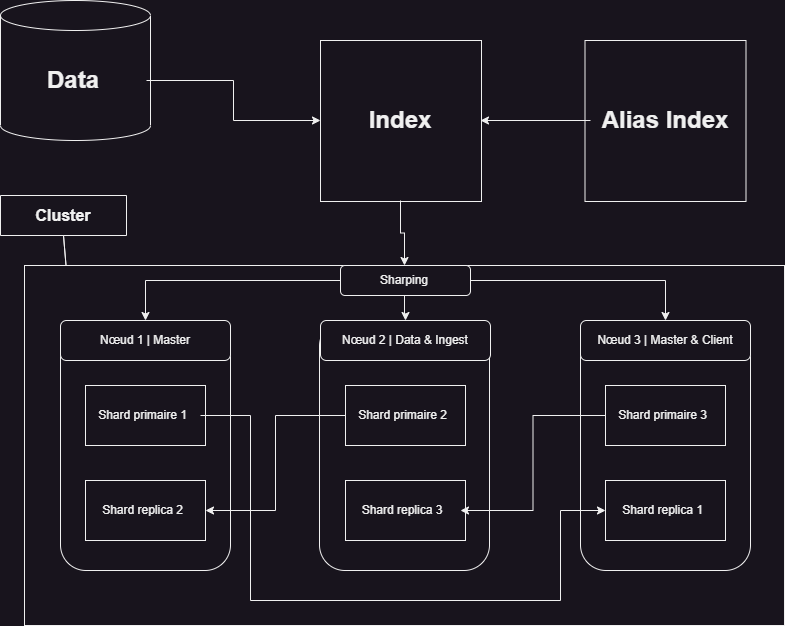

The diagram above was exported from draw.io. Its source (the exported page's mxGraphModel, read from the mxfile embedded in the PNG):
<mxGraphModel dx="1434" dy="760" grid="1" gridSize="10" guides="1" tooltips="1" connect="1" arrows="1" fold="1" page="1" pageScale="1" pageWidth="827" pageHeight="1169" math="0" shadow="0">
  <root>
    <mxCell id="0" />
    <mxCell id="1" parent="0" />
    <mxCell id="8bu2GzItNl6PXglx5eV3-1" value="" style="rounded=0;whiteSpace=wrap;html=1;" vertex="1" parent="1">
      <mxGeometry x="34" y="405" width="760" height="360" as="geometry" />
    </mxCell>
    <mxCell id="8bu2GzItNl6PXglx5eV3-3" value="" style="rounded=1;whiteSpace=wrap;html=1;" vertex="1" parent="1">
      <mxGeometry x="70" y="460" width="170" height="250" as="geometry" />
    </mxCell>
    <mxCell id="8bu2GzItNl6PXglx5eV3-4" value="" style="rounded=1;whiteSpace=wrap;html=1;" vertex="1" parent="1">
      <mxGeometry x="329" y="460" width="170" height="250" as="geometry" />
    </mxCell>
    <mxCell id="8bu2GzItNl6PXglx5eV3-5" value="" style="rounded=1;whiteSpace=wrap;html=1;" vertex="1" parent="1">
      <mxGeometry x="590" y="460" width="170" height="250" as="geometry" />
    </mxCell>
    <mxCell id="8bu2GzItNl6PXglx5eV3-6" value="" style="whiteSpace=wrap;html=1;aspect=fixed;" vertex="1" parent="1">
      <mxGeometry x="330" y="180" width="161" height="161" as="geometry" />
    </mxCell>
    <mxCell id="8bu2GzItNl6PXglx5eV3-7" value="" style="shape=cylinder3;whiteSpace=wrap;html=1;boundedLbl=1;backgroundOutline=1;size=15;" vertex="1" parent="1">
      <mxGeometry x="10" y="140" width="150" height="140" as="geometry" />
    </mxCell>
    <mxCell id="8bu2GzItNl6PXglx5eV3-8" value="" style="whiteSpace=wrap;html=1;aspect=fixed;" vertex="1" parent="1">
      <mxGeometry x="594.5" y="180" width="161" height="161" as="geometry" />
    </mxCell>
    <mxCell id="8bu2GzItNl6PXglx5eV3-42" style="edgeStyle=orthogonalEdgeStyle;rounded=0;orthogonalLoop=1;jettySize=auto;html=1;entryX=0.5;entryY=0;entryDx=0;entryDy=0;" edge="1" parent="1" source="8bu2GzItNl6PXglx5eV3-9" target="8bu2GzItNl6PXglx5eV3-1">
      <mxGeometry relative="1" as="geometry" />
    </mxCell>
    <mxCell id="8bu2GzItNl6PXglx5eV3-9" value="&lt;b&gt;&lt;font style=&quot;font-size: 24px;&quot;&gt;Index&lt;/font&gt;&lt;/b&gt;" style="text;html=1;strokeColor=none;fillColor=none;align=center;verticalAlign=middle;whiteSpace=wrap;rounded=0;" vertex="1" parent="1">
      <mxGeometry x="330" y="180" width="160" height="160" as="geometry" />
    </mxCell>
    <mxCell id="8bu2GzItNl6PXglx5eV3-17" style="edgeStyle=orthogonalEdgeStyle;rounded=0;orthogonalLoop=1;jettySize=auto;html=1;exitX=0;exitY=0.5;exitDx=0;exitDy=0;entryX=1;entryY=0.5;entryDx=0;entryDy=0;" edge="1" parent="1" source="8bu2GzItNl6PXglx5eV3-10" target="8bu2GzItNl6PXglx5eV3-9">
      <mxGeometry relative="1" as="geometry" />
    </mxCell>
    <mxCell id="8bu2GzItNl6PXglx5eV3-10" value="&lt;font style=&quot;font-size: 24px;&quot;&gt;&lt;b&gt;Alias Index&lt;/b&gt;&lt;/font&gt;" style="text;html=1;strokeColor=none;fillColor=none;align=center;verticalAlign=middle;whiteSpace=wrap;rounded=0;" vertex="1" parent="1">
      <mxGeometry x="600" y="190" width="150" height="140" as="geometry" />
    </mxCell>
    <mxCell id="8bu2GzItNl6PXglx5eV3-14" style="edgeStyle=orthogonalEdgeStyle;rounded=0;orthogonalLoop=1;jettySize=auto;html=1;entryX=0;entryY=0.5;entryDx=0;entryDy=0;" edge="1" parent="1" source="8bu2GzItNl6PXglx5eV3-11" target="8bu2GzItNl6PXglx5eV3-9">
      <mxGeometry relative="1" as="geometry" />
    </mxCell>
    <mxCell id="8bu2GzItNl6PXglx5eV3-11" value="&lt;font style=&quot;font-size: 24px;&quot;&gt;&lt;b&gt;Data&lt;/b&gt;&lt;/font&gt;" style="text;html=1;strokeColor=none;fillColor=none;align=center;verticalAlign=middle;whiteSpace=wrap;rounded=0;" vertex="1" parent="1">
      <mxGeometry x="10" y="170" width="146" height="100" as="geometry" />
    </mxCell>
    <mxCell id="8bu2GzItNl6PXglx5eV3-18" value="&lt;b&gt;&lt;font style=&quot;font-size: 16px;&quot;&gt;Cluster&lt;/font&gt;&lt;/b&gt;" style="shape=callout;whiteSpace=wrap;html=1;perimeter=calloutPerimeter;base=0;position2=0.52;" vertex="1" parent="1">
      <mxGeometry x="10" y="335" width="126" height="70" as="geometry" />
    </mxCell>
    <mxCell id="8bu2GzItNl6PXglx5eV3-21" value="" style="rounded=1;whiteSpace=wrap;html=1;" vertex="1" parent="1">
      <mxGeometry x="70" y="460" width="170" height="40" as="geometry" />
    </mxCell>
    <mxCell id="8bu2GzItNl6PXglx5eV3-22" value="" style="rounded=1;whiteSpace=wrap;html=1;" vertex="1" parent="1">
      <mxGeometry x="330" y="460" width="170" height="40" as="geometry" />
    </mxCell>
    <mxCell id="8bu2GzItNl6PXglx5eV3-23" value="" style="rounded=1;whiteSpace=wrap;html=1;" vertex="1" parent="1">
      <mxGeometry x="590" y="460" width="170" height="40" as="geometry" />
    </mxCell>
    <mxCell id="8bu2GzItNl6PXglx5eV3-24" value="Nœud 1 | Master" style="text;html=1;strokeColor=none;fillColor=none;align=center;verticalAlign=middle;whiteSpace=wrap;rounded=0;" vertex="1" parent="1">
      <mxGeometry x="70" y="460" width="170" height="40" as="geometry" />
    </mxCell>
    <mxCell id="8bu2GzItNl6PXglx5eV3-25" value="Nœud 2 | Data &amp;amp; Ingest" style="text;html=1;strokeColor=none;fillColor=none;align=center;verticalAlign=middle;whiteSpace=wrap;rounded=0;" vertex="1" parent="1">
      <mxGeometry x="330" y="460" width="170" height="40" as="geometry" />
    </mxCell>
    <mxCell id="8bu2GzItNl6PXglx5eV3-26" value="Nœud 3 | Master &amp;amp; Client" style="text;html=1;strokeColor=none;fillColor=none;align=center;verticalAlign=middle;whiteSpace=wrap;rounded=0;" vertex="1" parent="1">
      <mxGeometry x="590" y="460" width="170" height="40" as="geometry" />
    </mxCell>
    <mxCell id="8bu2GzItNl6PXglx5eV3-27" value="" style="rounded=0;whiteSpace=wrap;html=1;" vertex="1" parent="1">
      <mxGeometry x="95" y="525" width="120" height="60" as="geometry" />
    </mxCell>
    <mxCell id="8bu2GzItNl6PXglx5eV3-28" value="" style="rounded=0;whiteSpace=wrap;html=1;" vertex="1" parent="1">
      <mxGeometry x="95" y="620" width="120" height="60" as="geometry" />
    </mxCell>
    <mxCell id="8bu2GzItNl6PXglx5eV3-29" value="" style="rounded=0;whiteSpace=wrap;html=1;" vertex="1" parent="1">
      <mxGeometry x="355" y="525" width="120" height="60" as="geometry" />
    </mxCell>
    <mxCell id="8bu2GzItNl6PXglx5eV3-30" value="" style="rounded=0;whiteSpace=wrap;html=1;" vertex="1" parent="1">
      <mxGeometry x="355" y="620" width="120" height="60" as="geometry" />
    </mxCell>
    <mxCell id="8bu2GzItNl6PXglx5eV3-31" value="" style="rounded=0;whiteSpace=wrap;html=1;" vertex="1" parent="1">
      <mxGeometry x="615" y="525" width="120" height="60" as="geometry" />
    </mxCell>
    <mxCell id="8bu2GzItNl6PXglx5eV3-32" value="" style="rounded=0;whiteSpace=wrap;html=1;" vertex="1" parent="1">
      <mxGeometry x="615" y="620" width="120" height="60" as="geometry" />
    </mxCell>
    <mxCell id="8bu2GzItNl6PXglx5eV3-41" style="edgeStyle=orthogonalEdgeStyle;rounded=0;orthogonalLoop=1;jettySize=auto;html=1;exitX=1;exitY=0.5;exitDx=0;exitDy=0;entryX=0;entryY=0.5;entryDx=0;entryDy=0;" edge="1" parent="1" source="8bu2GzItNl6PXglx5eV3-33" target="8bu2GzItNl6PXglx5eV3-38">
      <mxGeometry relative="1" as="geometry">
        <Array as="points">
          <mxPoint x="260" y="555" />
          <mxPoint x="260" y="740" />
          <mxPoint x="570" y="740" />
          <mxPoint x="570" y="650" />
        </Array>
      </mxGeometry>
    </mxCell>
    <mxCell id="8bu2GzItNl6PXglx5eV3-33" value="Shard primaire 1" style="text;html=1;strokeColor=none;fillColor=none;align=center;verticalAlign=middle;whiteSpace=wrap;rounded=0;" vertex="1" parent="1">
      <mxGeometry x="95" y="530" width="115" height="50" as="geometry" />
    </mxCell>
    <mxCell id="8bu2GzItNl6PXglx5eV3-34" value="Shard replica 2" style="text;html=1;strokeColor=none;fillColor=none;align=center;verticalAlign=middle;whiteSpace=wrap;rounded=0;" vertex="1" parent="1">
      <mxGeometry x="95" y="620" width="115" height="60" as="geometry" />
    </mxCell>
    <mxCell id="8bu2GzItNl6PXglx5eV3-39" style="edgeStyle=orthogonalEdgeStyle;rounded=0;orthogonalLoop=1;jettySize=auto;html=1;entryX=1;entryY=0.5;entryDx=0;entryDy=0;" edge="1" parent="1" source="8bu2GzItNl6PXglx5eV3-35" target="8bu2GzItNl6PXglx5eV3-28">
      <mxGeometry relative="1" as="geometry" />
    </mxCell>
    <mxCell id="8bu2GzItNl6PXglx5eV3-35" value="Shard primaire 2" style="text;html=1;strokeColor=none;fillColor=none;align=center;verticalAlign=middle;whiteSpace=wrap;rounded=0;" vertex="1" parent="1">
      <mxGeometry x="355" y="530" width="115" height="50" as="geometry" />
    </mxCell>
    <mxCell id="8bu2GzItNl6PXglx5eV3-36" value="Shard replica 3" style="text;html=1;strokeColor=none;fillColor=none;align=center;verticalAlign=middle;whiteSpace=wrap;rounded=0;" vertex="1" parent="1">
      <mxGeometry x="354" y="620" width="116" height="60" as="geometry" />
    </mxCell>
    <mxCell id="8bu2GzItNl6PXglx5eV3-40" style="edgeStyle=orthogonalEdgeStyle;rounded=0;orthogonalLoop=1;jettySize=auto;html=1;exitX=0;exitY=0.5;exitDx=0;exitDy=0;entryX=1;entryY=0.5;entryDx=0;entryDy=0;" edge="1" parent="1" source="8bu2GzItNl6PXglx5eV3-37" target="8bu2GzItNl6PXglx5eV3-36">
      <mxGeometry relative="1" as="geometry" />
    </mxCell>
    <mxCell id="8bu2GzItNl6PXglx5eV3-37" value="Shard primaire 3" style="text;html=1;strokeColor=none;fillColor=none;align=center;verticalAlign=middle;whiteSpace=wrap;rounded=0;" vertex="1" parent="1">
      <mxGeometry x="615" y="530" width="115" height="50" as="geometry" />
    </mxCell>
    <mxCell id="8bu2GzItNl6PXglx5eV3-38" value="Shard replica 1" style="text;html=1;strokeColor=none;fillColor=none;align=center;verticalAlign=middle;whiteSpace=wrap;rounded=0;" vertex="1" parent="1">
      <mxGeometry x="615" y="620" width="115" height="60" as="geometry" />
    </mxCell>
    <mxCell id="8bu2GzItNl6PXglx5eV3-48" style="edgeStyle=orthogonalEdgeStyle;rounded=0;orthogonalLoop=1;jettySize=auto;html=1;entryX=0.5;entryY=0;entryDx=0;entryDy=0;" edge="1" parent="1" source="8bu2GzItNl6PXglx5eV3-45" target="8bu2GzItNl6PXglx5eV3-24">
      <mxGeometry relative="1" as="geometry" />
    </mxCell>
    <mxCell id="8bu2GzItNl6PXglx5eV3-50" style="edgeStyle=orthogonalEdgeStyle;rounded=0;orthogonalLoop=1;jettySize=auto;html=1;entryX=0.5;entryY=0;entryDx=0;entryDy=0;" edge="1" parent="1" source="8bu2GzItNl6PXglx5eV3-45" target="8bu2GzItNl6PXglx5eV3-26">
      <mxGeometry relative="1" as="geometry" />
    </mxCell>
    <mxCell id="8bu2GzItNl6PXglx5eV3-45" value="" style="rounded=1;whiteSpace=wrap;html=1;" vertex="1" parent="1">
      <mxGeometry x="350" y="405" width="130" height="30" as="geometry" />
    </mxCell>
    <mxCell id="8bu2GzItNl6PXglx5eV3-49" style="edgeStyle=orthogonalEdgeStyle;rounded=0;orthogonalLoop=1;jettySize=auto;html=1;entryX=0.5;entryY=0;entryDx=0;entryDy=0;" edge="1" parent="1" source="8bu2GzItNl6PXglx5eV3-46" target="8bu2GzItNl6PXglx5eV3-25">
      <mxGeometry relative="1" as="geometry" />
    </mxCell>
    <mxCell id="8bu2GzItNl6PXglx5eV3-46" value="Sharping" style="text;html=1;strokeColor=none;fillColor=none;align=center;verticalAlign=middle;whiteSpace=wrap;rounded=0;" vertex="1" parent="1">
      <mxGeometry x="384" y="405" width="60" height="30" as="geometry" />
    </mxCell>
  </root>
</mxGraphModel>